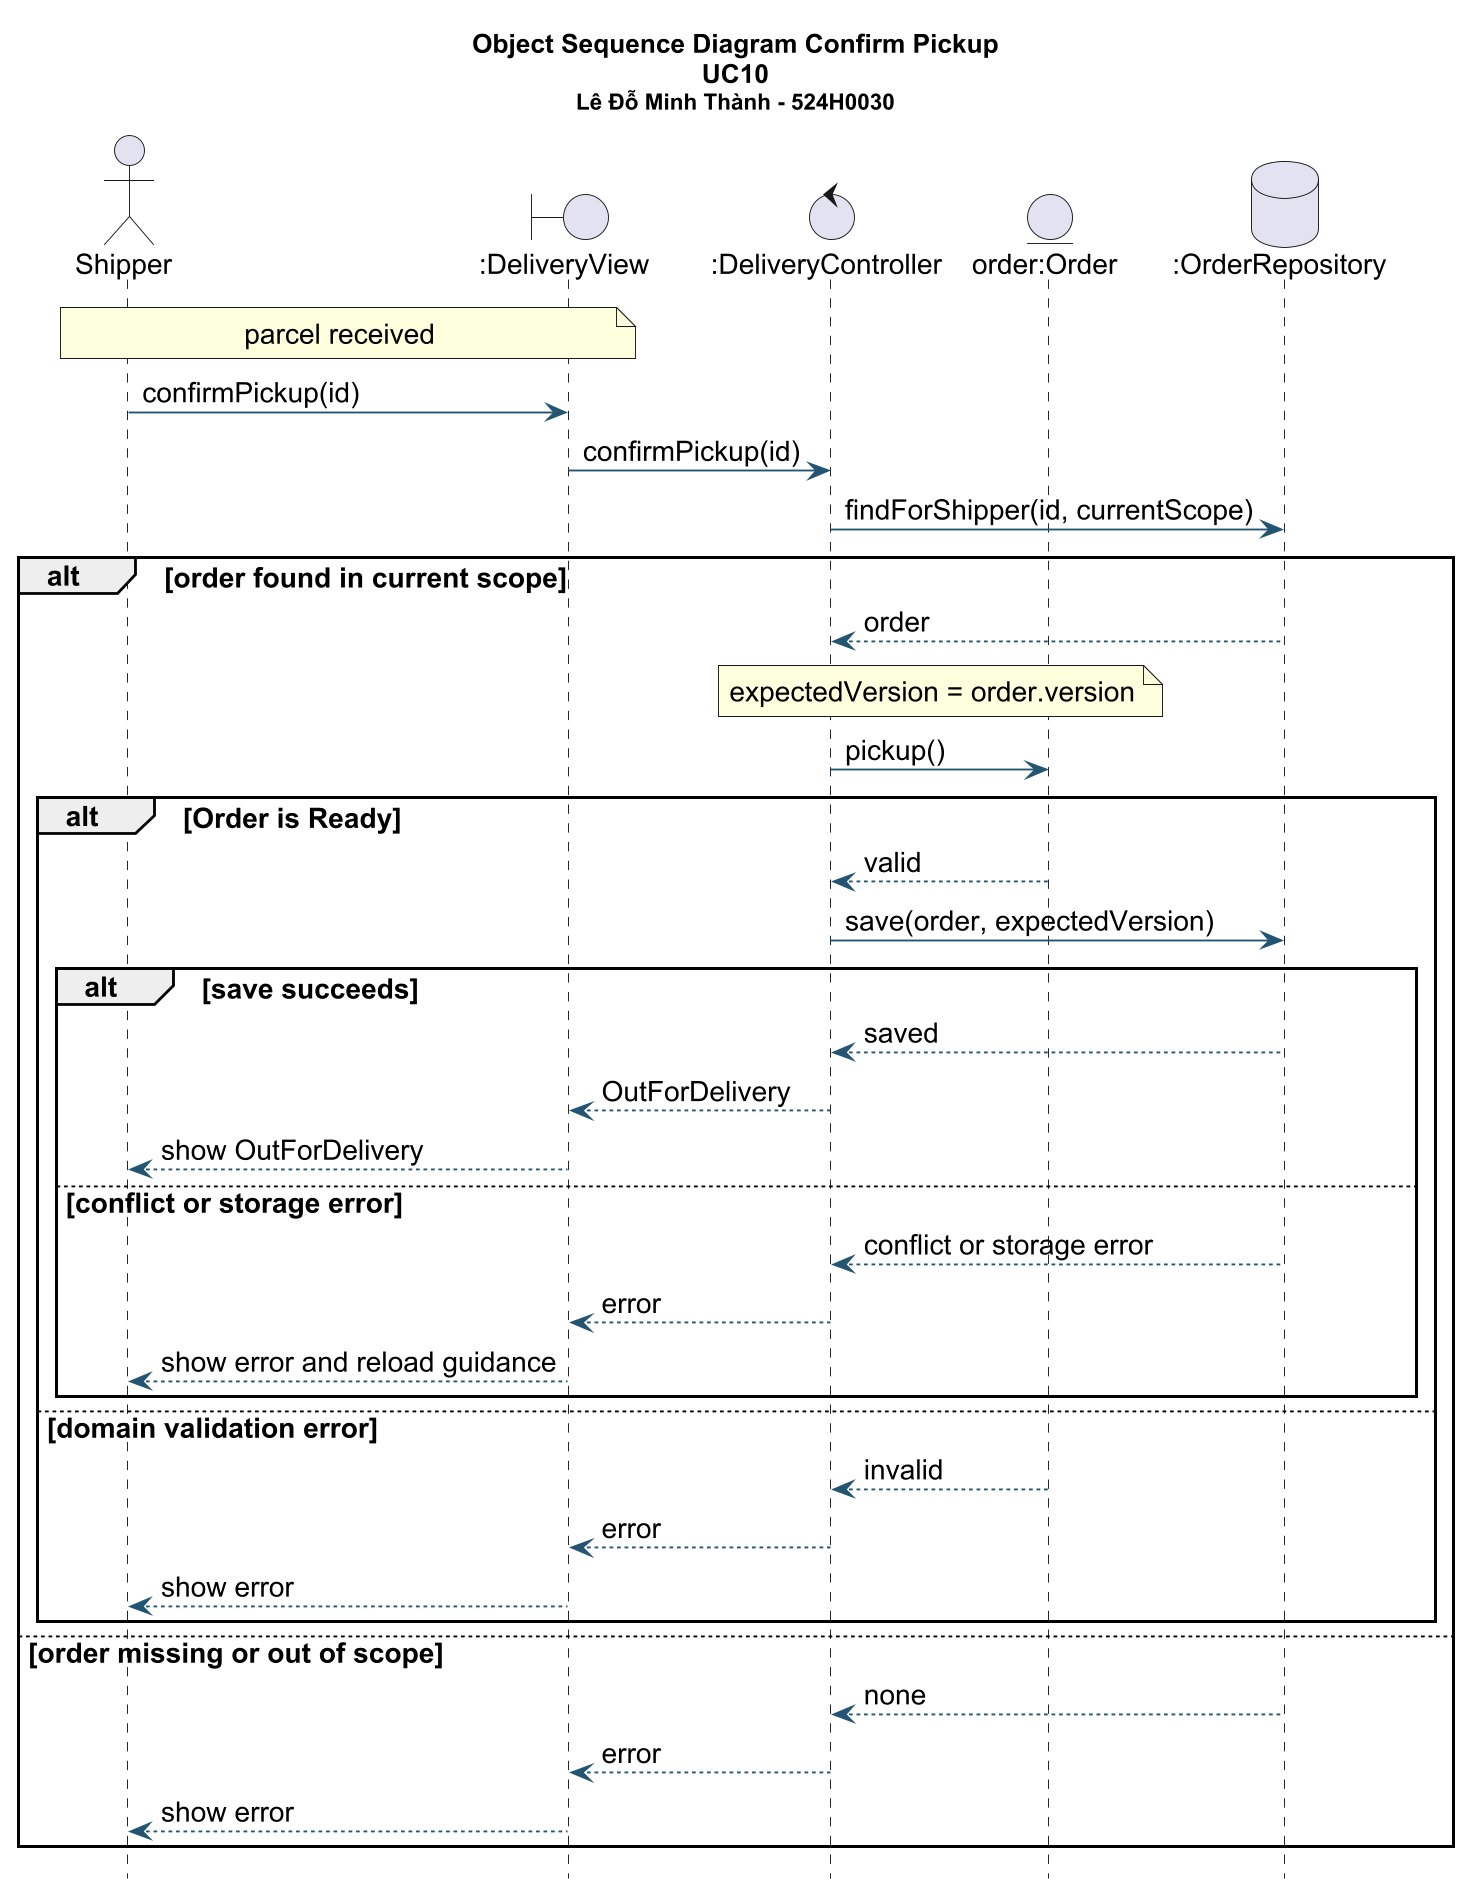

The diagram above was rendered by PlantUML. Its source (embedded in the PNG):
@startuml
hide footbox
skinparam backgroundColor #FFFFFF
skinparam defaultFontName Arial
skinparam defaultFontSize 15
skinparam shadowing false
skinparam ArrowColor #235573
skinparam activityBackgroundColor #EAF4F8
skinparam classBackgroundColor #EAF4F8
skinparam stateBackgroundColor #EAF4F8
skinparam sequenceParticipantBackgroundColor #EAF4F8
skinparam dpi 180
title Object Sequence Diagram Confirm Pickup\nUC10\n<size:12>Lê Đỗ Minh Thành - 524H0030</size>
actor "Shipper" as A
boundary ":DeliveryView" as V
control ":DeliveryController" as C
entity "order:Order" as O
database ":OrderRepository" as R
note over A,V : parcel received
A -> V : confirmPickup(id)
V -> C : confirmPickup(id)
C -> R : findForShipper(id, currentScope)
alt order found in current scope
R --> C : order
note over C,O : expectedVersion = order.version
C -> O : pickup()
alt Order is Ready
O --> C : valid
C -> R : save(order, expectedVersion)
alt save succeeds
R --> C : saved
C --> V : OutForDelivery
V --> A : show OutForDelivery
else conflict or storage error
R --> C : conflict or storage error
C --> V : error
V --> A : show error and reload guidance
end
else domain validation error
O --> C : invalid
C --> V : error
V --> A : show error
end
else order missing or out of scope
R --> C : none
C --> V : error
V --> A : show error
end
@enduml